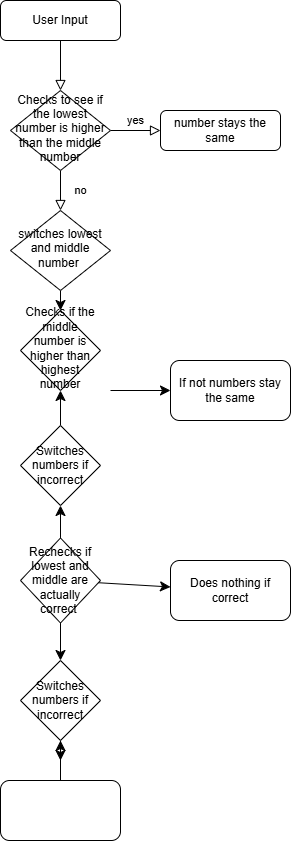

The diagram above was exported from draw.io. Its source (the exported page's mxGraphModel, read from the mxfile embedded in the PNG):
<mxGraphModel dx="1034" dy="428" grid="1" gridSize="10" guides="1" tooltips="1" connect="1" arrows="1" fold="1" page="1" pageScale="1" pageWidth="827" pageHeight="1169" math="0" shadow="0">
  <root>
    <mxCell id="WIyWlLk6GJQsqaUBKTNV-0" />
    <mxCell id="WIyWlLk6GJQsqaUBKTNV-1" parent="WIyWlLk6GJQsqaUBKTNV-0" />
    <mxCell id="WIyWlLk6GJQsqaUBKTNV-2" value="" style="rounded=0;html=1;jettySize=auto;orthogonalLoop=1;fontSize=11;endArrow=block;endFill=0;endSize=8;strokeWidth=1;shadow=0;labelBackgroundColor=none;edgeStyle=orthogonalEdgeStyle;" parent="WIyWlLk6GJQsqaUBKTNV-1" source="WIyWlLk6GJQsqaUBKTNV-3" target="WIyWlLk6GJQsqaUBKTNV-6" edge="1">
      <mxGeometry relative="1" as="geometry" />
    </mxCell>
    <mxCell id="WIyWlLk6GJQsqaUBKTNV-3" value="User Input" style="rounded=1;whiteSpace=wrap;html=1;fontSize=12;glass=0;strokeWidth=1;shadow=0;" parent="WIyWlLk6GJQsqaUBKTNV-1" vertex="1">
      <mxGeometry x="160" y="80" width="120" height="40" as="geometry" />
    </mxCell>
    <mxCell id="WIyWlLk6GJQsqaUBKTNV-4" value="no" style="rounded=0;html=1;jettySize=auto;orthogonalLoop=1;fontSize=11;endArrow=block;endFill=0;endSize=8;strokeWidth=1;shadow=0;labelBackgroundColor=none;edgeStyle=orthogonalEdgeStyle;" parent="WIyWlLk6GJQsqaUBKTNV-1" source="WIyWlLk6GJQsqaUBKTNV-6" target="WIyWlLk6GJQsqaUBKTNV-10" edge="1">
      <mxGeometry y="20" relative="1" as="geometry">
        <mxPoint as="offset" />
      </mxGeometry>
    </mxCell>
    <mxCell id="WIyWlLk6GJQsqaUBKTNV-5" value="yes" style="edgeStyle=orthogonalEdgeStyle;rounded=0;html=1;jettySize=auto;orthogonalLoop=1;fontSize=11;endArrow=block;endFill=0;endSize=8;strokeWidth=1;shadow=0;labelBackgroundColor=none;" parent="WIyWlLk6GJQsqaUBKTNV-1" source="WIyWlLk6GJQsqaUBKTNV-6" target="WIyWlLk6GJQsqaUBKTNV-7" edge="1">
      <mxGeometry y="10" relative="1" as="geometry">
        <mxPoint as="offset" />
      </mxGeometry>
    </mxCell>
    <mxCell id="WIyWlLk6GJQsqaUBKTNV-6" value="Checks to see if the lowest number is higher than the middle number" style="rhombus;whiteSpace=wrap;html=1;shadow=0;fontFamily=Helvetica;fontSize=12;align=center;strokeWidth=1;spacing=6;spacingTop=-4;" parent="WIyWlLk6GJQsqaUBKTNV-1" vertex="1">
      <mxGeometry x="170" y="170" width="100" height="80" as="geometry" />
    </mxCell>
    <mxCell id="WIyWlLk6GJQsqaUBKTNV-7" value="number stays the same" style="rounded=1;whiteSpace=wrap;html=1;fontSize=12;glass=0;strokeWidth=1;shadow=0;" parent="WIyWlLk6GJQsqaUBKTNV-1" vertex="1">
      <mxGeometry x="320" y="190" width="120" height="40" as="geometry" />
    </mxCell>
    <mxCell id="NAmAYcZwNYkzlBwwABYs-15" value="" style="edgeStyle=none;curved=1;rounded=0;orthogonalLoop=1;jettySize=auto;html=1;fontSize=12;startSize=8;endSize=8;" edge="1" parent="WIyWlLk6GJQsqaUBKTNV-1" source="WIyWlLk6GJQsqaUBKTNV-10" target="NAmAYcZwNYkzlBwwABYs-14">
      <mxGeometry relative="1" as="geometry" />
    </mxCell>
    <mxCell id="WIyWlLk6GJQsqaUBKTNV-10" value="switches lowest and middle number&amp;nbsp;" style="rhombus;whiteSpace=wrap;html=1;shadow=0;fontFamily=Helvetica;fontSize=12;align=center;strokeWidth=1;spacing=6;spacingTop=-4;" parent="WIyWlLk6GJQsqaUBKTNV-1" vertex="1">
      <mxGeometry x="170" y="290" width="100" height="80" as="geometry" />
    </mxCell>
    <mxCell id="NAmAYcZwNYkzlBwwABYs-2" style="edgeStyle=none;curved=1;rounded=0;orthogonalLoop=1;jettySize=auto;html=1;exitX=1;exitY=0.5;exitDx=0;exitDy=0;entryX=0;entryY=0.5;entryDx=0;entryDy=0;fontSize=12;startSize=8;endSize=8;" edge="1" parent="WIyWlLk6GJQsqaUBKTNV-1" target="NAmAYcZwNYkzlBwwABYs-1">
      <mxGeometry relative="1" as="geometry">
        <mxPoint x="270" y="470" as="sourcePoint" />
      </mxGeometry>
    </mxCell>
    <mxCell id="NAmAYcZwNYkzlBwwABYs-1" value="If not numbers stay the same" style="rounded=1;whiteSpace=wrap;html=1;" vertex="1" parent="WIyWlLk6GJQsqaUBKTNV-1">
      <mxGeometry x="330" y="440" width="120" height="60" as="geometry" />
    </mxCell>
    <mxCell id="NAmAYcZwNYkzlBwwABYs-10" value="" style="edgeStyle=none;curved=1;rounded=0;orthogonalLoop=1;jettySize=auto;html=1;fontSize=12;startSize=8;endSize=8;" edge="1" parent="WIyWlLk6GJQsqaUBKTNV-1" source="NAmAYcZwNYkzlBwwABYs-3" target="NAmAYcZwNYkzlBwwABYs-9">
      <mxGeometry relative="1" as="geometry" />
    </mxCell>
    <mxCell id="NAmAYcZwNYkzlBwwABYs-21" value="" style="edgeStyle=none;curved=1;rounded=0;orthogonalLoop=1;jettySize=auto;html=1;fontSize=12;startSize=8;endSize=8;" edge="1" parent="WIyWlLk6GJQsqaUBKTNV-1" source="NAmAYcZwNYkzlBwwABYs-3" target="NAmAYcZwNYkzlBwwABYs-19">
      <mxGeometry relative="1" as="geometry" />
    </mxCell>
    <mxCell id="NAmAYcZwNYkzlBwwABYs-23" value="" style="edgeStyle=none;curved=1;rounded=0;orthogonalLoop=1;jettySize=auto;html=1;fontSize=12;startSize=8;endSize=8;" edge="1" parent="WIyWlLk6GJQsqaUBKTNV-1" source="NAmAYcZwNYkzlBwwABYs-3" target="NAmAYcZwNYkzlBwwABYs-22">
      <mxGeometry relative="1" as="geometry" />
    </mxCell>
    <mxCell id="NAmAYcZwNYkzlBwwABYs-3" value="Rechecks if lowest and middle are actually correct&amp;nbsp;" style="rhombus;whiteSpace=wrap;html=1;" vertex="1" parent="WIyWlLk6GJQsqaUBKTNV-1">
      <mxGeometry x="180" y="617.5" width="80" height="85" as="geometry" />
    </mxCell>
    <mxCell id="NAmAYcZwNYkzlBwwABYs-9" value="Does nothing if correct" style="rounded=1;whiteSpace=wrap;html=1;" vertex="1" parent="WIyWlLk6GJQsqaUBKTNV-1">
      <mxGeometry x="330" y="640" width="120" height="60" as="geometry" />
    </mxCell>
    <mxCell id="NAmAYcZwNYkzlBwwABYs-11" style="edgeStyle=none;curved=1;rounded=0;orthogonalLoop=1;jettySize=auto;html=1;exitX=0;exitY=0.5;exitDx=0;exitDy=0;fontSize=12;startSize=8;endSize=8;" edge="1" parent="WIyWlLk6GJQsqaUBKTNV-1" source="NAmAYcZwNYkzlBwwABYs-9" target="NAmAYcZwNYkzlBwwABYs-9">
      <mxGeometry relative="1" as="geometry" />
    </mxCell>
    <mxCell id="NAmAYcZwNYkzlBwwABYs-14" value="Checks if the middle number is higher than highest number" style="rhombus;whiteSpace=wrap;html=1;shadow=0;strokeWidth=1;spacing=6;spacingTop=-4;" vertex="1" parent="WIyWlLk6GJQsqaUBKTNV-1">
      <mxGeometry x="180" y="390" width="80" height="80" as="geometry" />
    </mxCell>
    <mxCell id="NAmAYcZwNYkzlBwwABYs-20" value="" style="edgeStyle=none;curved=1;rounded=0;orthogonalLoop=1;jettySize=auto;html=1;fontSize=12;startSize=8;endSize=8;" edge="1" parent="WIyWlLk6GJQsqaUBKTNV-1" source="NAmAYcZwNYkzlBwwABYs-19" target="NAmAYcZwNYkzlBwwABYs-14">
      <mxGeometry relative="1" as="geometry" />
    </mxCell>
    <mxCell id="NAmAYcZwNYkzlBwwABYs-19" value="Switches numbers if incorrect" style="rhombus;whiteSpace=wrap;html=1;" vertex="1" parent="WIyWlLk6GJQsqaUBKTNV-1">
      <mxGeometry x="180" y="505" width="80" height="80" as="geometry" />
    </mxCell>
    <mxCell id="NAmAYcZwNYkzlBwwABYs-24" value="" style="edgeStyle=none;curved=1;rounded=0;orthogonalLoop=1;jettySize=auto;html=1;fontSize=12;startSize=8;endSize=8;" edge="1" parent="WIyWlLk6GJQsqaUBKTNV-1" source="NAmAYcZwNYkzlBwwABYs-22">
      <mxGeometry relative="1" as="geometry">
        <mxPoint x="220" y="840" as="targetPoint" />
      </mxGeometry>
    </mxCell>
    <mxCell id="NAmAYcZwNYkzlBwwABYs-22" value="Switches numbers if incorrect" style="rhombus;whiteSpace=wrap;html=1;" vertex="1" parent="WIyWlLk6GJQsqaUBKTNV-1">
      <mxGeometry x="180" y="740" width="80" height="80" as="geometry" />
    </mxCell>
    <mxCell id="NAmAYcZwNYkzlBwwABYs-26" value="" style="edgeStyle=none;curved=1;rounded=0;orthogonalLoop=1;jettySize=auto;html=1;fontSize=12;startSize=8;endSize=8;" edge="1" parent="WIyWlLk6GJQsqaUBKTNV-1" source="NAmAYcZwNYkzlBwwABYs-25" target="NAmAYcZwNYkzlBwwABYs-22">
      <mxGeometry relative="1" as="geometry" />
    </mxCell>
    <mxCell id="NAmAYcZwNYkzlBwwABYs-25" value="" style="rounded=1;whiteSpace=wrap;html=1;" vertex="1" parent="WIyWlLk6GJQsqaUBKTNV-1">
      <mxGeometry x="160" y="860" width="120" height="60" as="geometry" />
    </mxCell>
  </root>
</mxGraphModel>